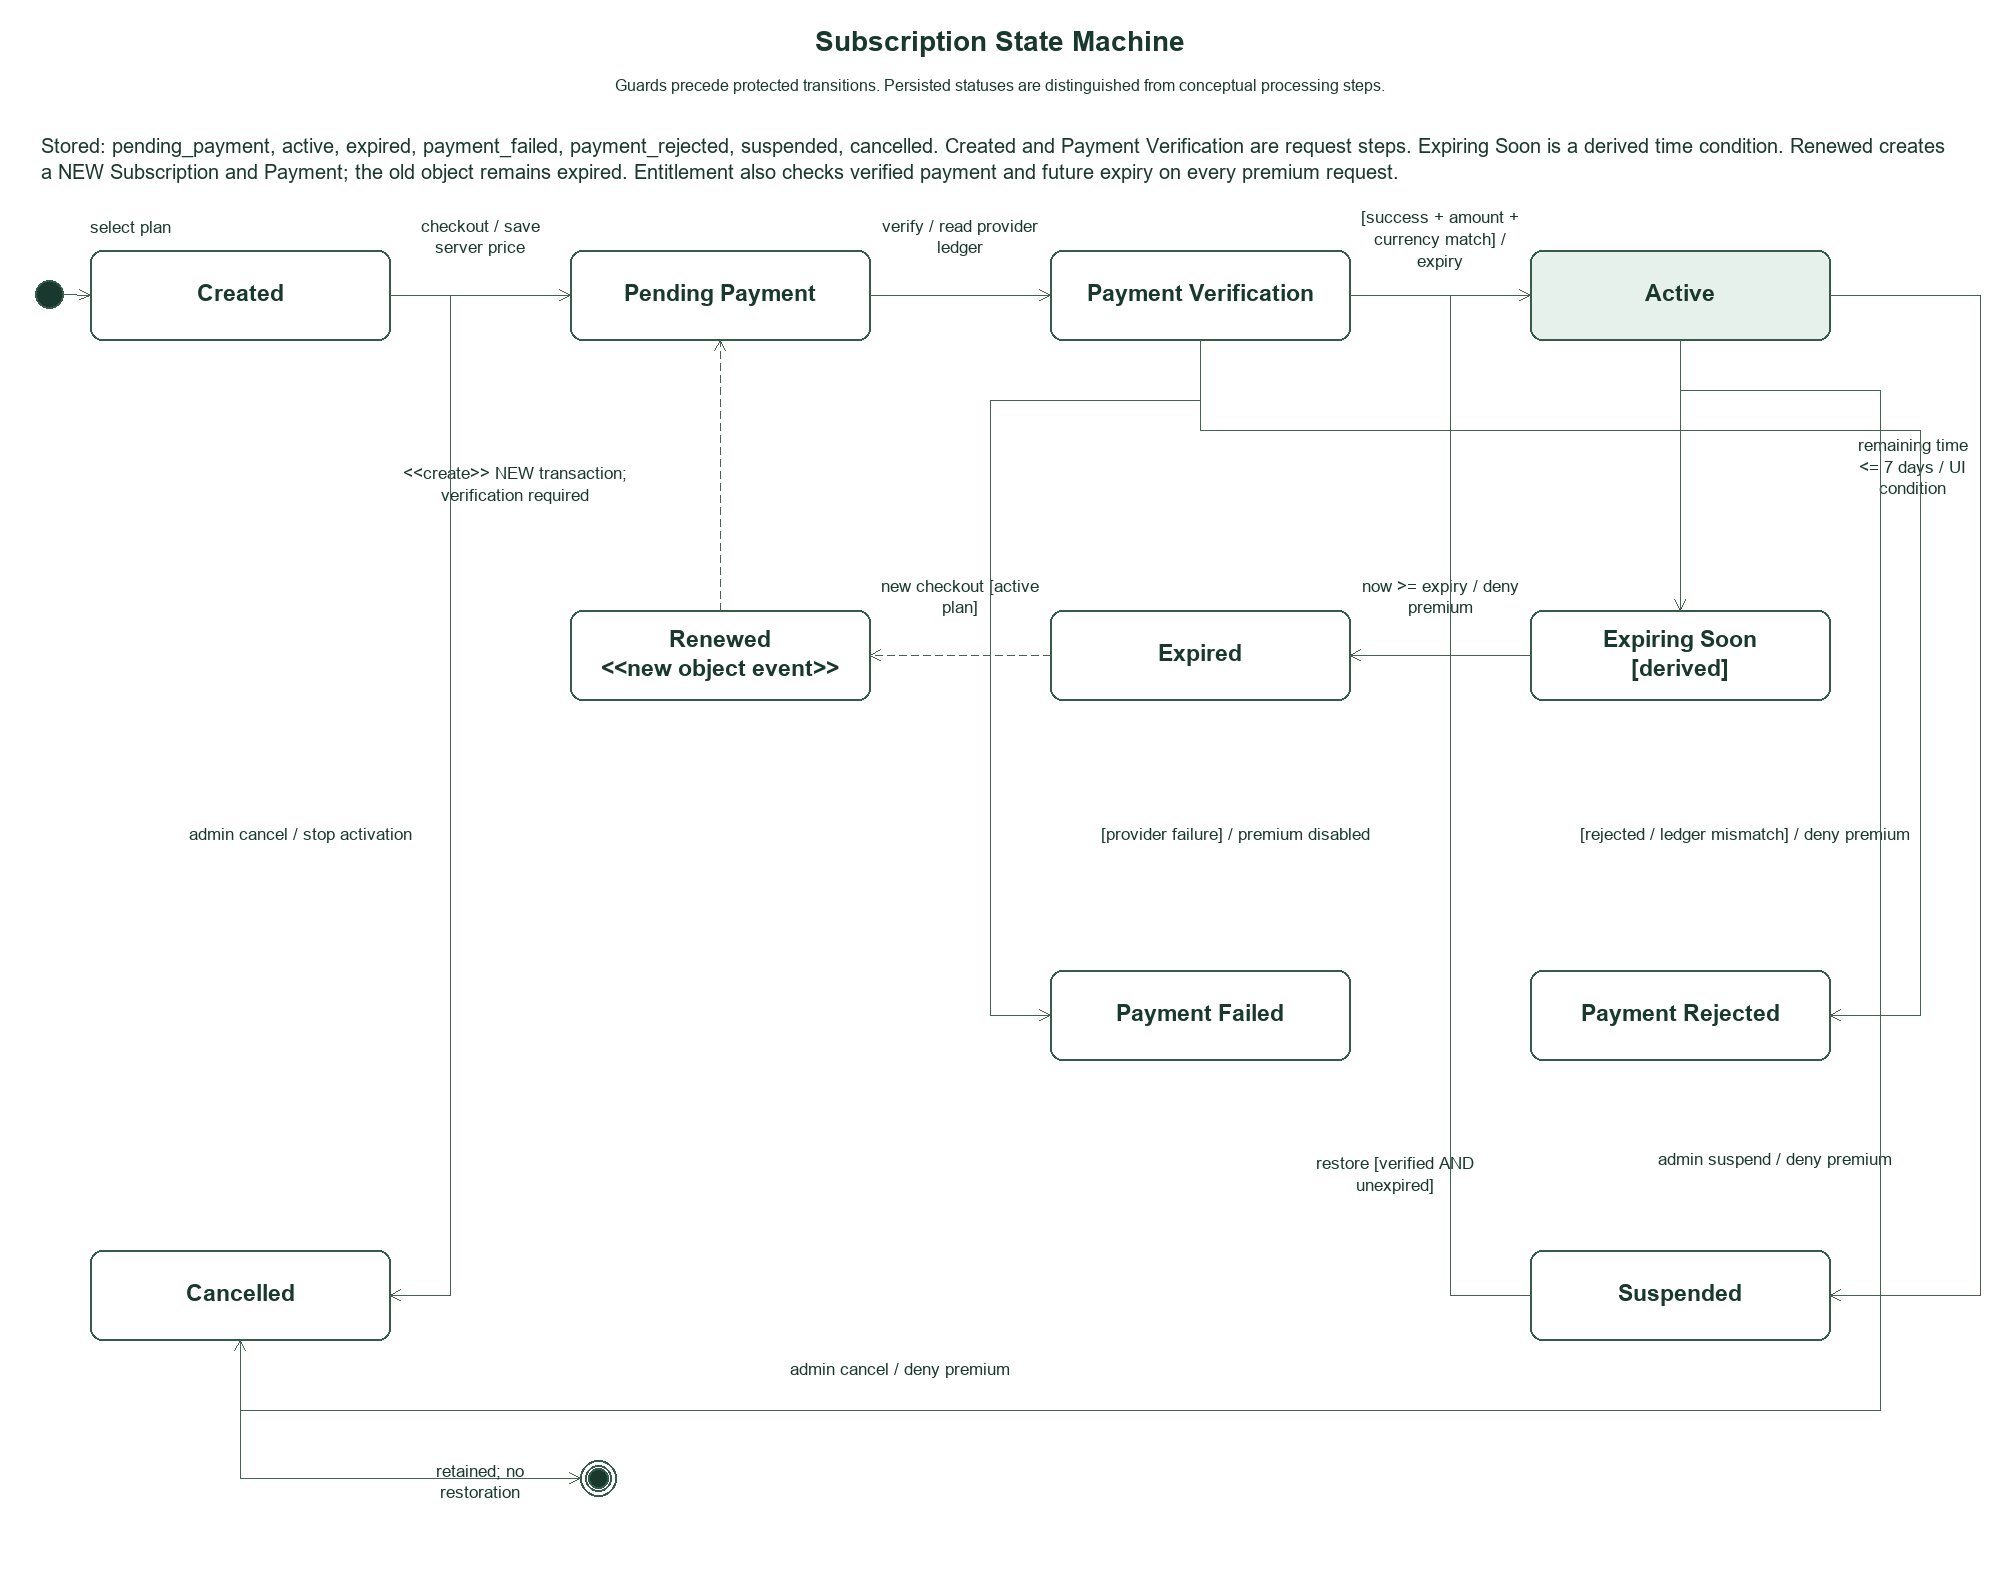

The diagram above was exported from draw.io. Its source (the exported page's mxGraphModel, read from the mxfile embedded in the PNG):
<mxGraphModel dx="0" dy="0" grid="1" gridSize="10" guides="1" tooltips="1" connect="1" arrows="1" fold="1" page="1" pageScale="1" pageWidth="2000" pageHeight="1580" math="0" shadow="0">
  <root>
    <mxCell id="0" />
    <mxCell id="1" parent="0" />
    <mxCell id="2" value="Subscription State Machine" style="text;strokeColor=none;fillColor=none;whiteSpace=wrap;html=0;fillColor=#ffffff;strokeColor=#365b4b;fontColor=#19382e;fontFamily=Arial;fontSize=28;fontStyle=1;spacing=6;" vertex="1" parent="1">
      <mxGeometry x="25" y="20" width="1950" height="45" as="geometry" />
    </mxCell>
    <mxCell id="3" value="Guards precede protected transitions. Persisted statuses are distinguished from conceptual processing steps." style="text;strokeColor=none;fillColor=none;whiteSpace=wrap;html=0;fillColor=#ffffff;strokeColor=#365b4b;fontColor=#19382e;fontFamily=Arial;fontSize=16;fontStyle=0;spacing=6;" vertex="1" parent="1">
      <mxGeometry x="25" y="68" width="1950" height="36" as="geometry" />
    </mxCell>
    <mxCell id="4" value="Stored: pending_payment, active, expired, payment_failed, payment_rejected, suspended, cancelled. Created and Payment Verification are request steps. Expiring Soon is a derived time condition. Renewed creates a NEW Subscription and Payment; the old object remains expired. Entitlement also checks verified payment and future expiry on every premium request." style="text;strokeColor=none;fillColor=none;whiteSpace=wrap;html=0;fillColor=#ffffff;strokeColor=#365b4b;fontColor=#19382e;fontFamily=Arial;fontSize=20;fontStyle=0;spacing=6;align=left;" vertex="1" parent="1">
      <mxGeometry x="35" y="115" width="1930" height="90" as="geometry" />
    </mxCell>
    <mxCell id="5" value="Created" style="rounded=1;arcSize=16;whiteSpace=wrap;html=0;fillColor=white;strokeColor=#365b4b;fontColor=#19382e;fontFamily=Arial;fontSize=23;fontStyle=1;spacing=6;" vertex="1" parent="1">
      <mxGeometry x="90" y="250" width="300" height="90" as="geometry" />
    </mxCell>
    <mxCell id="6" value="Pending Payment" style="rounded=1;arcSize=16;whiteSpace=wrap;html=0;fillColor=white;strokeColor=#365b4b;fontColor=#19382e;fontFamily=Arial;fontSize=23;fontStyle=1;spacing=6;" vertex="1" parent="1">
      <mxGeometry x="570" y="250" width="300" height="90" as="geometry" />
    </mxCell>
    <mxCell id="7" value="Payment Verification" style="rounded=1;arcSize=16;whiteSpace=wrap;html=0;fillColor=white;strokeColor=#365b4b;fontColor=#19382e;fontFamily=Arial;fontSize=23;fontStyle=1;spacing=6;" vertex="1" parent="1">
      <mxGeometry x="1050" y="250" width="300" height="90" as="geometry" />
    </mxCell>
    <mxCell id="8" value="Active" style="rounded=1;arcSize=16;whiteSpace=wrap;html=0;fillColor=#e7f1eb;strokeColor=#365b4b;fontColor=#19382e;fontFamily=Arial;fontSize=23;fontStyle=1;spacing=6;" vertex="1" parent="1">
      <mxGeometry x="1530" y="250" width="300" height="90" as="geometry" />
    </mxCell>
    <mxCell id="9" value="Expiring Soon&#10;[derived]" style="rounded=1;arcSize=16;whiteSpace=wrap;html=0;fillColor=white;strokeColor=#365b4b;fontColor=#19382e;fontFamily=Arial;fontSize=23;fontStyle=1;spacing=6;" vertex="1" parent="1">
      <mxGeometry x="1530" y="610" width="300" height="90" as="geometry" />
    </mxCell>
    <mxCell id="10" value="Expired" style="rounded=1;arcSize=16;whiteSpace=wrap;html=0;fillColor=white;strokeColor=#365b4b;fontColor=#19382e;fontFamily=Arial;fontSize=23;fontStyle=1;spacing=6;" vertex="1" parent="1">
      <mxGeometry x="1050" y="610" width="300" height="90" as="geometry" />
    </mxCell>
    <mxCell id="11" value="Renewed&#10;&lt;&lt;new object event&gt;&gt;" style="rounded=1;arcSize=16;whiteSpace=wrap;html=0;fillColor=white;strokeColor=#365b4b;fontColor=#19382e;fontFamily=Arial;fontSize=23;fontStyle=1;spacing=6;" vertex="1" parent="1">
      <mxGeometry x="570" y="610" width="300" height="90" as="geometry" />
    </mxCell>
    <mxCell id="12" value="Payment Failed" style="rounded=1;arcSize=16;whiteSpace=wrap;html=0;fillColor=white;strokeColor=#365b4b;fontColor=#19382e;fontFamily=Arial;fontSize=23;fontStyle=1;spacing=6;" vertex="1" parent="1">
      <mxGeometry x="1050" y="970" width="300" height="90" as="geometry" />
    </mxCell>
    <mxCell id="13" value="Payment Rejected" style="rounded=1;arcSize=16;whiteSpace=wrap;html=0;fillColor=white;strokeColor=#365b4b;fontColor=#19382e;fontFamily=Arial;fontSize=23;fontStyle=1;spacing=6;" vertex="1" parent="1">
      <mxGeometry x="1530" y="970" width="300" height="90" as="geometry" />
    </mxCell>
    <mxCell id="14" value="Suspended" style="rounded=1;arcSize=16;whiteSpace=wrap;html=0;fillColor=white;strokeColor=#365b4b;fontColor=#19382e;fontFamily=Arial;fontSize=23;fontStyle=1;spacing=6;" vertex="1" parent="1">
      <mxGeometry x="1530" y="1250" width="300" height="90" as="geometry" />
    </mxCell>
    <mxCell id="15" value="Cancelled" style="rounded=1;arcSize=16;whiteSpace=wrap;html=0;fillColor=white;strokeColor=#365b4b;fontColor=#19382e;fontFamily=Arial;fontSize=23;fontStyle=1;spacing=6;" vertex="1" parent="1">
      <mxGeometry x="90" y="1250" width="300" height="90" as="geometry" />
    </mxCell>
    <mxCell id="16" value="" style="ellipse;whiteSpace=wrap;html=0;fillColor=#19382e;strokeColor=#365b4b;fontColor=#19382e;fontFamily=Arial;fontSize=17;fontStyle=0;spacing=6;" vertex="1" parent="1">
      <mxGeometry x="35" y="280" width="28" height="28" as="geometry" />
    </mxCell>
    <mxCell id="17" value="" style="ellipse;shape=doubleEllipse;whiteSpace=wrap;html=0;fillColor=#ffffff;strokeColor=#365b4b;fontColor=#19382e;fontFamily=Arial;fontSize=17;fontStyle=0;spacing=6;" vertex="1" parent="1">
      <mxGeometry x="580" y="1460" width="36" height="36" as="geometry" />
    </mxCell>
    <mxCell id="18" value="" style="ellipse;whiteSpace=wrap;html=0;fillColor=#19382e;strokeColor=#365b4b;fontColor=#19382e;fontFamily=Arial;fontSize=17;fontStyle=0;spacing=6;" vertex="1" parent="1">
      <mxGeometry x="588" y="1468" width="20" height="20" as="geometry" />
    </mxCell>
    <mxCell id="19" value="" edge="1" parent="1" style="edgeStyle=none;rounded=0;html=0;fontFamily=Arial;fontSize=15;fontColor=#19382e;strokeColor=#456353;labelBackgroundColor=#ffffff;endArrow=open;endFill=0;whiteSpace=wrap;labelWidth=460;eduLabelHeight=44;exitX=1.0;exitY=0.5;exitPerimeter=0;entryX=0.0;entryY=0.5;entryPerimeter=0;" source="16" target="5">
      <mxGeometry relative="1" as="geometry">
        <mxPoint x="63" y="294.0" as="sourcePoint" />
        <mxPoint x="90" y="295.0" as="targetPoint" />
        <mxPoint x="0" y="-10" as="offset" />
      </mxGeometry>
    </mxCell>
    <mxCell id="20" value="select plan" style="text;strokeColor=none;fillColor=none;whiteSpace=wrap;html=0;fillColor=#ffffff;strokeColor=#365b4b;fontColor=#19382e;fontFamily=Arial;fontSize=17;fontStyle=0;spacing=6;" vertex="1" parent="1">
      <mxGeometry x="15" y="210" width="230" height="35" as="geometry" />
    </mxCell>
    <mxCell id="21" value="" edge="1" parent="1" style="edgeStyle=none;rounded=0;html=0;fontFamily=Arial;fontSize=15;fontColor=#19382e;strokeColor=#456353;labelBackgroundColor=#ffffff;endArrow=open;endFill=0;whiteSpace=wrap;labelWidth=460;eduLabelHeight=44;exitX=1.0;exitY=0.5;exitPerimeter=0;entryX=0.0;entryY=0.5;entryPerimeter=0;" source="5" target="6">
      <mxGeometry relative="1" as="geometry">
        <mxPoint x="390" y="295.0" as="sourcePoint" />
        <mxPoint x="570" y="295.0" as="targetPoint" />
        <mxPoint x="0" y="-10" as="offset" />
      </mxGeometry>
    </mxCell>
    <mxCell id="22" value="checkout / save server price" style="text;strokeColor=none;fillColor=none;whiteSpace=wrap;html=0;fillColor=#ffffff;strokeColor=#365b4b;fontColor=#19382e;fontFamily=Arial;fontSize=17;fontStyle=0;spacing=6;" vertex="1" parent="1">
      <mxGeometry x="390" y="205" width="180" height="65" as="geometry" />
    </mxCell>
    <mxCell id="23" value="" edge="1" parent="1" style="edgeStyle=none;rounded=0;html=0;fontFamily=Arial;fontSize=15;fontColor=#19382e;strokeColor=#456353;labelBackgroundColor=#ffffff;endArrow=open;endFill=0;whiteSpace=wrap;labelWidth=460;eduLabelHeight=44;exitX=1.0;exitY=0.5;exitPerimeter=0;entryX=0.0;entryY=0.5;entryPerimeter=0;" source="6" target="7">
      <mxGeometry relative="1" as="geometry">
        <mxPoint x="870" y="295.0" as="sourcePoint" />
        <mxPoint x="1050" y="295.0" as="targetPoint" />
        <mxPoint x="0" y="-10" as="offset" />
      </mxGeometry>
    </mxCell>
    <mxCell id="24" value="verify / read provider ledger" style="text;strokeColor=none;fillColor=none;whiteSpace=wrap;html=0;fillColor=#ffffff;strokeColor=#365b4b;fontColor=#19382e;fontFamily=Arial;fontSize=17;fontStyle=0;spacing=6;" vertex="1" parent="1">
      <mxGeometry x="870" y="205" width="180" height="65" as="geometry" />
    </mxCell>
    <mxCell id="25" value="" edge="1" parent="1" style="edgeStyle=none;rounded=0;html=0;fontFamily=Arial;fontSize=15;fontColor=#19382e;strokeColor=#456353;labelBackgroundColor=#ffffff;endArrow=open;endFill=0;whiteSpace=wrap;labelWidth=460;eduLabelHeight=44;exitX=1.0;exitY=0.5;exitPerimeter=0;entryX=0.0;entryY=0.5;entryPerimeter=0;" source="7" target="8">
      <mxGeometry relative="1" as="geometry">
        <mxPoint x="1350" y="295.0" as="sourcePoint" />
        <mxPoint x="1530" y="295.0" as="targetPoint" />
        <mxPoint x="0" y="-10" as="offset" />
      </mxGeometry>
    </mxCell>
    <mxCell id="26" value="[success + amount + currency match] / expiry" style="text;strokeColor=none;fillColor=none;whiteSpace=wrap;html=0;fillColor=#ffffff;strokeColor=#365b4b;fontColor=#19382e;fontFamily=Arial;fontSize=17;fontStyle=0;spacing=6;" vertex="1" parent="1">
      <mxGeometry x="1350" y="195" width="180" height="90" as="geometry" />
    </mxCell>
    <mxCell id="27" value="" edge="1" parent="1" style="edgeStyle=none;rounded=0;html=0;fontFamily=Arial;fontSize=15;fontColor=#19382e;strokeColor=#456353;labelBackgroundColor=#ffffff;endArrow=open;endFill=0;whiteSpace=wrap;labelWidth=460;eduLabelHeight=44;exitX=0.5;exitY=1.0;exitPerimeter=0;entryX=0.5;entryY=0.0;entryPerimeter=0;" source="8" target="9">
      <mxGeometry relative="1" as="geometry">
        <mxPoint x="1680.0" y="340" as="sourcePoint" />
        <mxPoint x="1680.0" y="610" as="targetPoint" />
        <mxPoint x="0" y="-10" as="offset" />
      </mxGeometry>
    </mxCell>
    <mxCell id="28" value="remaining time &lt;= 7 days / UI condition" style="text;strokeColor=none;fillColor=none;whiteSpace=wrap;html=0;fillColor=#ffffff;strokeColor=#365b4b;fontColor=#19382e;fontFamily=Arial;fontSize=17;fontStyle=0;spacing=6;" vertex="1" parent="1">
      <mxGeometry x="1840" y="420" width="145" height="95" as="geometry" />
    </mxCell>
    <mxCell id="29" value="" edge="1" parent="1" style="edgeStyle=none;rounded=0;html=0;fontFamily=Arial;fontSize=15;fontColor=#19382e;strokeColor=#456353;labelBackgroundColor=#ffffff;endArrow=open;endFill=0;whiteSpace=wrap;labelWidth=460;eduLabelHeight=44;exitX=0.0;exitY=0.5;exitPerimeter=0;entryX=1.0;entryY=0.5;entryPerimeter=0;" source="9" target="10">
      <mxGeometry relative="1" as="geometry">
        <mxPoint x="1530" y="655.0" as="sourcePoint" />
        <mxPoint x="1350" y="655.0" as="targetPoint" />
        <mxPoint x="0" y="-10" as="offset" />
      </mxGeometry>
    </mxCell>
    <mxCell id="30" value="now &gt;= expiry / deny premium" style="text;strokeColor=none;fillColor=none;whiteSpace=wrap;html=0;fillColor=#ffffff;strokeColor=#365b4b;fontColor=#19382e;fontFamily=Arial;fontSize=17;fontStyle=0;spacing=6;" vertex="1" parent="1">
      <mxGeometry x="1350" y="565" width="180" height="65" as="geometry" />
    </mxCell>
    <mxCell id="31" value="" edge="1" parent="1" style="edgeStyle=none;rounded=0;html=0;fontFamily=Arial;fontSize=15;fontColor=#19382e;strokeColor=#456353;labelBackgroundColor=#ffffff;endArrow=open;endFill=0;dashed=1;whiteSpace=wrap;labelWidth=460;eduLabelHeight=44;exitX=0.0;exitY=0.5;exitPerimeter=0;entryX=1.0;entryY=0.5;entryPerimeter=0;" source="10" target="11">
      <mxGeometry relative="1" as="geometry">
        <mxPoint x="1050" y="655.0" as="sourcePoint" />
        <mxPoint x="870" y="655.0" as="targetPoint" />
        <mxPoint x="0" y="-10" as="offset" />
      </mxGeometry>
    </mxCell>
    <mxCell id="32" value="new checkout [active plan]" style="text;strokeColor=none;fillColor=none;whiteSpace=wrap;html=0;fillColor=#ffffff;strokeColor=#365b4b;fontColor=#19382e;fontFamily=Arial;fontSize=17;fontStyle=0;spacing=6;" vertex="1" parent="1">
      <mxGeometry x="870" y="565" width="180" height="65" as="geometry" />
    </mxCell>
    <mxCell id="33" value="" edge="1" parent="1" style="edgeStyle=none;rounded=0;html=0;fontFamily=Arial;fontSize=15;fontColor=#19382e;strokeColor=#456353;labelBackgroundColor=#ffffff;endArrow=open;endFill=0;dashed=1;whiteSpace=wrap;labelWidth=460;eduLabelHeight=44;exitX=0.5;exitY=0.0;exitPerimeter=0;entryX=0.5;entryY=1.0;entryPerimeter=0;" source="11" target="6">
      <mxGeometry relative="1" as="geometry">
        <mxPoint x="720.0" y="610" as="sourcePoint" />
        <mxPoint x="720.0" y="340" as="targetPoint" />
        <mxPoint x="0" y="-10" as="offset" />
      </mxGeometry>
    </mxCell>
    <mxCell id="34" value="&lt;&lt;create&gt;&gt; NEW transaction; verification required" style="text;strokeColor=none;fillColor=none;whiteSpace=wrap;html=0;fillColor=#ffffff;strokeColor=#365b4b;fontColor=#19382e;fontFamily=Arial;fontSize=17;fontStyle=0;spacing=6;" vertex="1" parent="1">
      <mxGeometry x="390" y="440" width="250" height="90" as="geometry" />
    </mxCell>
    <mxCell id="35" value="" edge="1" parent="1" style="edgeStyle=none;rounded=0;html=0;fontFamily=Arial;fontSize=15;fontColor=#19382e;strokeColor=#456353;labelBackgroundColor=#ffffff;endArrow=open;endFill=0;whiteSpace=wrap;labelWidth=460;eduLabelHeight=44;exitX=0.5;exitY=1.0;exitPerimeter=0;entryX=0.0;entryY=0.5;entryPerimeter=0;" source="7" target="12">
      <mxGeometry relative="1" as="geometry">
        <mxPoint x="1200.0" y="340" as="sourcePoint" />
        <mxPoint x="1050" y="1015.0" as="targetPoint" />
        <mxPoint x="0" y="-10" as="offset" />
        <Array as="points">
          <mxPoint x="1200" y="400" />
          <mxPoint x="990" y="400" />
          <mxPoint x="990" y="1015" />
        </Array>
      </mxGeometry>
    </mxCell>
    <mxCell id="36" value="[provider failure] / premium disabled" style="text;strokeColor=none;fillColor=none;whiteSpace=wrap;html=0;fillColor=#ffffff;strokeColor=#365b4b;fontColor=#19382e;fontFamily=Arial;fontSize=17;fontStyle=0;spacing=6;" vertex="1" parent="1">
      <mxGeometry x="1060" y="800" width="350" height="70" as="geometry" />
    </mxCell>
    <mxCell id="37" value="" edge="1" parent="1" style="edgeStyle=none;rounded=0;html=0;fontFamily=Arial;fontSize=15;fontColor=#19382e;strokeColor=#456353;labelBackgroundColor=#ffffff;endArrow=open;endFill=0;whiteSpace=wrap;labelWidth=460;eduLabelHeight=44;exitX=0.5;exitY=1.0;exitPerimeter=0;entryX=1.0;entryY=0.5;entryPerimeter=0;" source="7" target="13">
      <mxGeometry relative="1" as="geometry">
        <mxPoint x="1200.0" y="340" as="sourcePoint" />
        <mxPoint x="1830" y="1015.0" as="targetPoint" />
        <mxPoint x="0" y="-10" as="offset" />
        <Array as="points">
          <mxPoint x="1200" y="430" />
          <mxPoint x="1920" y="430" />
          <mxPoint x="1920" y="1015" />
        </Array>
      </mxGeometry>
    </mxCell>
    <mxCell id="38" value="[rejected / ledger mismatch] / deny premium" style="text;strokeColor=none;fillColor=none;whiteSpace=wrap;html=0;fillColor=#ffffff;strokeColor=#365b4b;fontColor=#19382e;fontFamily=Arial;fontSize=17;fontStyle=0;spacing=6;" vertex="1" parent="1">
      <mxGeometry x="1570" y="800" width="350" height="70" as="geometry" />
    </mxCell>
    <mxCell id="39" value="" edge="1" parent="1" style="edgeStyle=none;rounded=0;html=0;fontFamily=Arial;fontSize=15;fontColor=#19382e;strokeColor=#456353;labelBackgroundColor=#ffffff;endArrow=open;endFill=0;whiteSpace=wrap;labelWidth=460;eduLabelHeight=44;exitX=1.0;exitY=0.5;exitPerimeter=0;entryX=1.0;entryY=0.5;entryPerimeter=0;" source="8" target="14">
      <mxGeometry relative="1" as="geometry">
        <mxPoint x="1830" y="295.0" as="sourcePoint" />
        <mxPoint x="1830" y="1295.0" as="targetPoint" />
        <mxPoint x="0" y="-10" as="offset" />
        <Array as="points">
          <mxPoint x="1980" y="295" />
          <mxPoint x="1980" y="1295" />
        </Array>
      </mxGeometry>
    </mxCell>
    <mxCell id="40" value="admin suspend / deny premium" style="text;strokeColor=none;fillColor=none;whiteSpace=wrap;html=0;fillColor=#ffffff;strokeColor=#365b4b;fontColor=#19382e;fontFamily=Arial;fontSize=17;fontStyle=0;spacing=6;" vertex="1" parent="1">
      <mxGeometry x="1600" y="1130" width="350" height="60" as="geometry" />
    </mxCell>
    <mxCell id="41" value="" edge="1" parent="1" style="edgeStyle=none;rounded=0;html=0;fontFamily=Arial;fontSize=15;fontColor=#19382e;strokeColor=#456353;labelBackgroundColor=#ffffff;endArrow=open;endFill=0;whiteSpace=wrap;labelWidth=460;eduLabelHeight=44;exitX=0.0;exitY=0.5;exitPerimeter=0;entryX=0.0;entryY=0.5;entryPerimeter=0;" source="14" target="8">
      <mxGeometry relative="1" as="geometry">
        <mxPoint x="1530" y="1295.0" as="sourcePoint" />
        <mxPoint x="1530" y="295.0" as="targetPoint" />
        <mxPoint x="0" y="-10" as="offset" />
        <Array as="points">
          <mxPoint x="1450" y="1295" />
          <mxPoint x="1450" y="295" />
        </Array>
      </mxGeometry>
    </mxCell>
    <mxCell id="42" value="restore [verified AND unexpired]" style="text;strokeColor=none;fillColor=none;whiteSpace=wrap;html=0;fillColor=#ffffff;strokeColor=#365b4b;fontColor=#19382e;fontFamily=Arial;fontSize=17;fontStyle=0;spacing=6;" vertex="1" parent="1">
      <mxGeometry x="1270" y="1140" width="250" height="70" as="geometry" />
    </mxCell>
    <mxCell id="43" value="" edge="1" parent="1" style="edgeStyle=none;rounded=0;html=0;fontFamily=Arial;fontSize=15;fontColor=#19382e;strokeColor=#456353;labelBackgroundColor=#ffffff;endArrow=open;endFill=0;whiteSpace=wrap;labelWidth=460;eduLabelHeight=44;exitX=0.0;exitY=0.5;exitPerimeter=0;entryX=1.0;entryY=0.5;entryPerimeter=0;" source="6" target="15">
      <mxGeometry relative="1" as="geometry">
        <mxPoint x="570" y="295.0" as="sourcePoint" />
        <mxPoint x="390" y="1295.0" as="targetPoint" />
        <mxPoint x="0" y="-10" as="offset" />
        <Array as="points">
          <mxPoint x="450" y="295" />
          <mxPoint x="450" y="1295" />
        </Array>
      </mxGeometry>
    </mxCell>
    <mxCell id="44" value="admin cancel / stop activation" style="text;strokeColor=none;fillColor=none;whiteSpace=wrap;html=0;fillColor=#ffffff;strokeColor=#365b4b;fontColor=#19382e;fontFamily=Arial;fontSize=17;fontStyle=0;spacing=6;" vertex="1" parent="1">
      <mxGeometry x="100" y="800" width="400" height="70" as="geometry" />
    </mxCell>
    <mxCell id="45" value="" edge="1" parent="1" style="edgeStyle=none;rounded=0;html=0;fontFamily=Arial;fontSize=15;fontColor=#19382e;strokeColor=#456353;labelBackgroundColor=#ffffff;endArrow=open;endFill=0;whiteSpace=wrap;labelWidth=460;eduLabelHeight=44;exitX=0.5;exitY=1.0;exitPerimeter=0;entryX=0.5;entryY=1.0;entryPerimeter=0;" source="8" target="15">
      <mxGeometry relative="1" as="geometry">
        <mxPoint x="1680.0" y="340" as="sourcePoint" />
        <mxPoint x="240.0" y="1340" as="targetPoint" />
        <mxPoint x="0" y="-10" as="offset" />
        <Array as="points">
          <mxPoint x="1680" y="390" />
          <mxPoint x="1880" y="390" />
          <mxPoint x="1880" y="1410" />
          <mxPoint x="240" y="1410" />
        </Array>
      </mxGeometry>
    </mxCell>
    <mxCell id="46" value="admin cancel / deny premium" style="text;strokeColor=none;fillColor=none;whiteSpace=wrap;html=0;fillColor=#ffffff;strokeColor=#365b4b;fontColor=#19382e;fontFamily=Arial;fontSize=17;fontStyle=0;spacing=6;" vertex="1" parent="1">
      <mxGeometry x="600" y="1345" width="600" height="50" as="geometry" />
    </mxCell>
    <mxCell id="47" value="" edge="1" parent="1" style="edgeStyle=none;rounded=0;html=0;fontFamily=Arial;fontSize=15;fontColor=#19382e;strokeColor=#456353;labelBackgroundColor=#ffffff;endArrow=open;endFill=0;whiteSpace=wrap;labelWidth=460;eduLabelHeight=44;exitX=0.5;exitY=1.0;exitPerimeter=0;entryX=0.0;entryY=0.5;entryPerimeter=0;" source="15" target="17">
      <mxGeometry relative="1" as="geometry">
        <mxPoint x="240.0" y="1340" as="sourcePoint" />
        <mxPoint x="580" y="1478.0" as="targetPoint" />
        <mxPoint x="0" y="-10" as="offset" />
        <Array as="points">
          <mxPoint x="240" y="1478" />
        </Array>
      </mxGeometry>
    </mxCell>
    <mxCell id="48" value="retained; no restoration" style="text;strokeColor=none;fillColor=none;whiteSpace=wrap;html=0;fillColor=#ffffff;strokeColor=#365b4b;fontColor=#19382e;fontFamily=Arial;fontSize=17;fontStyle=0;spacing=6;" vertex="1" parent="1">
      <mxGeometry x="390" y="1450" width="180" height="65" as="geometry" />
    </mxCell>
  </root>
</mxGraphModel>